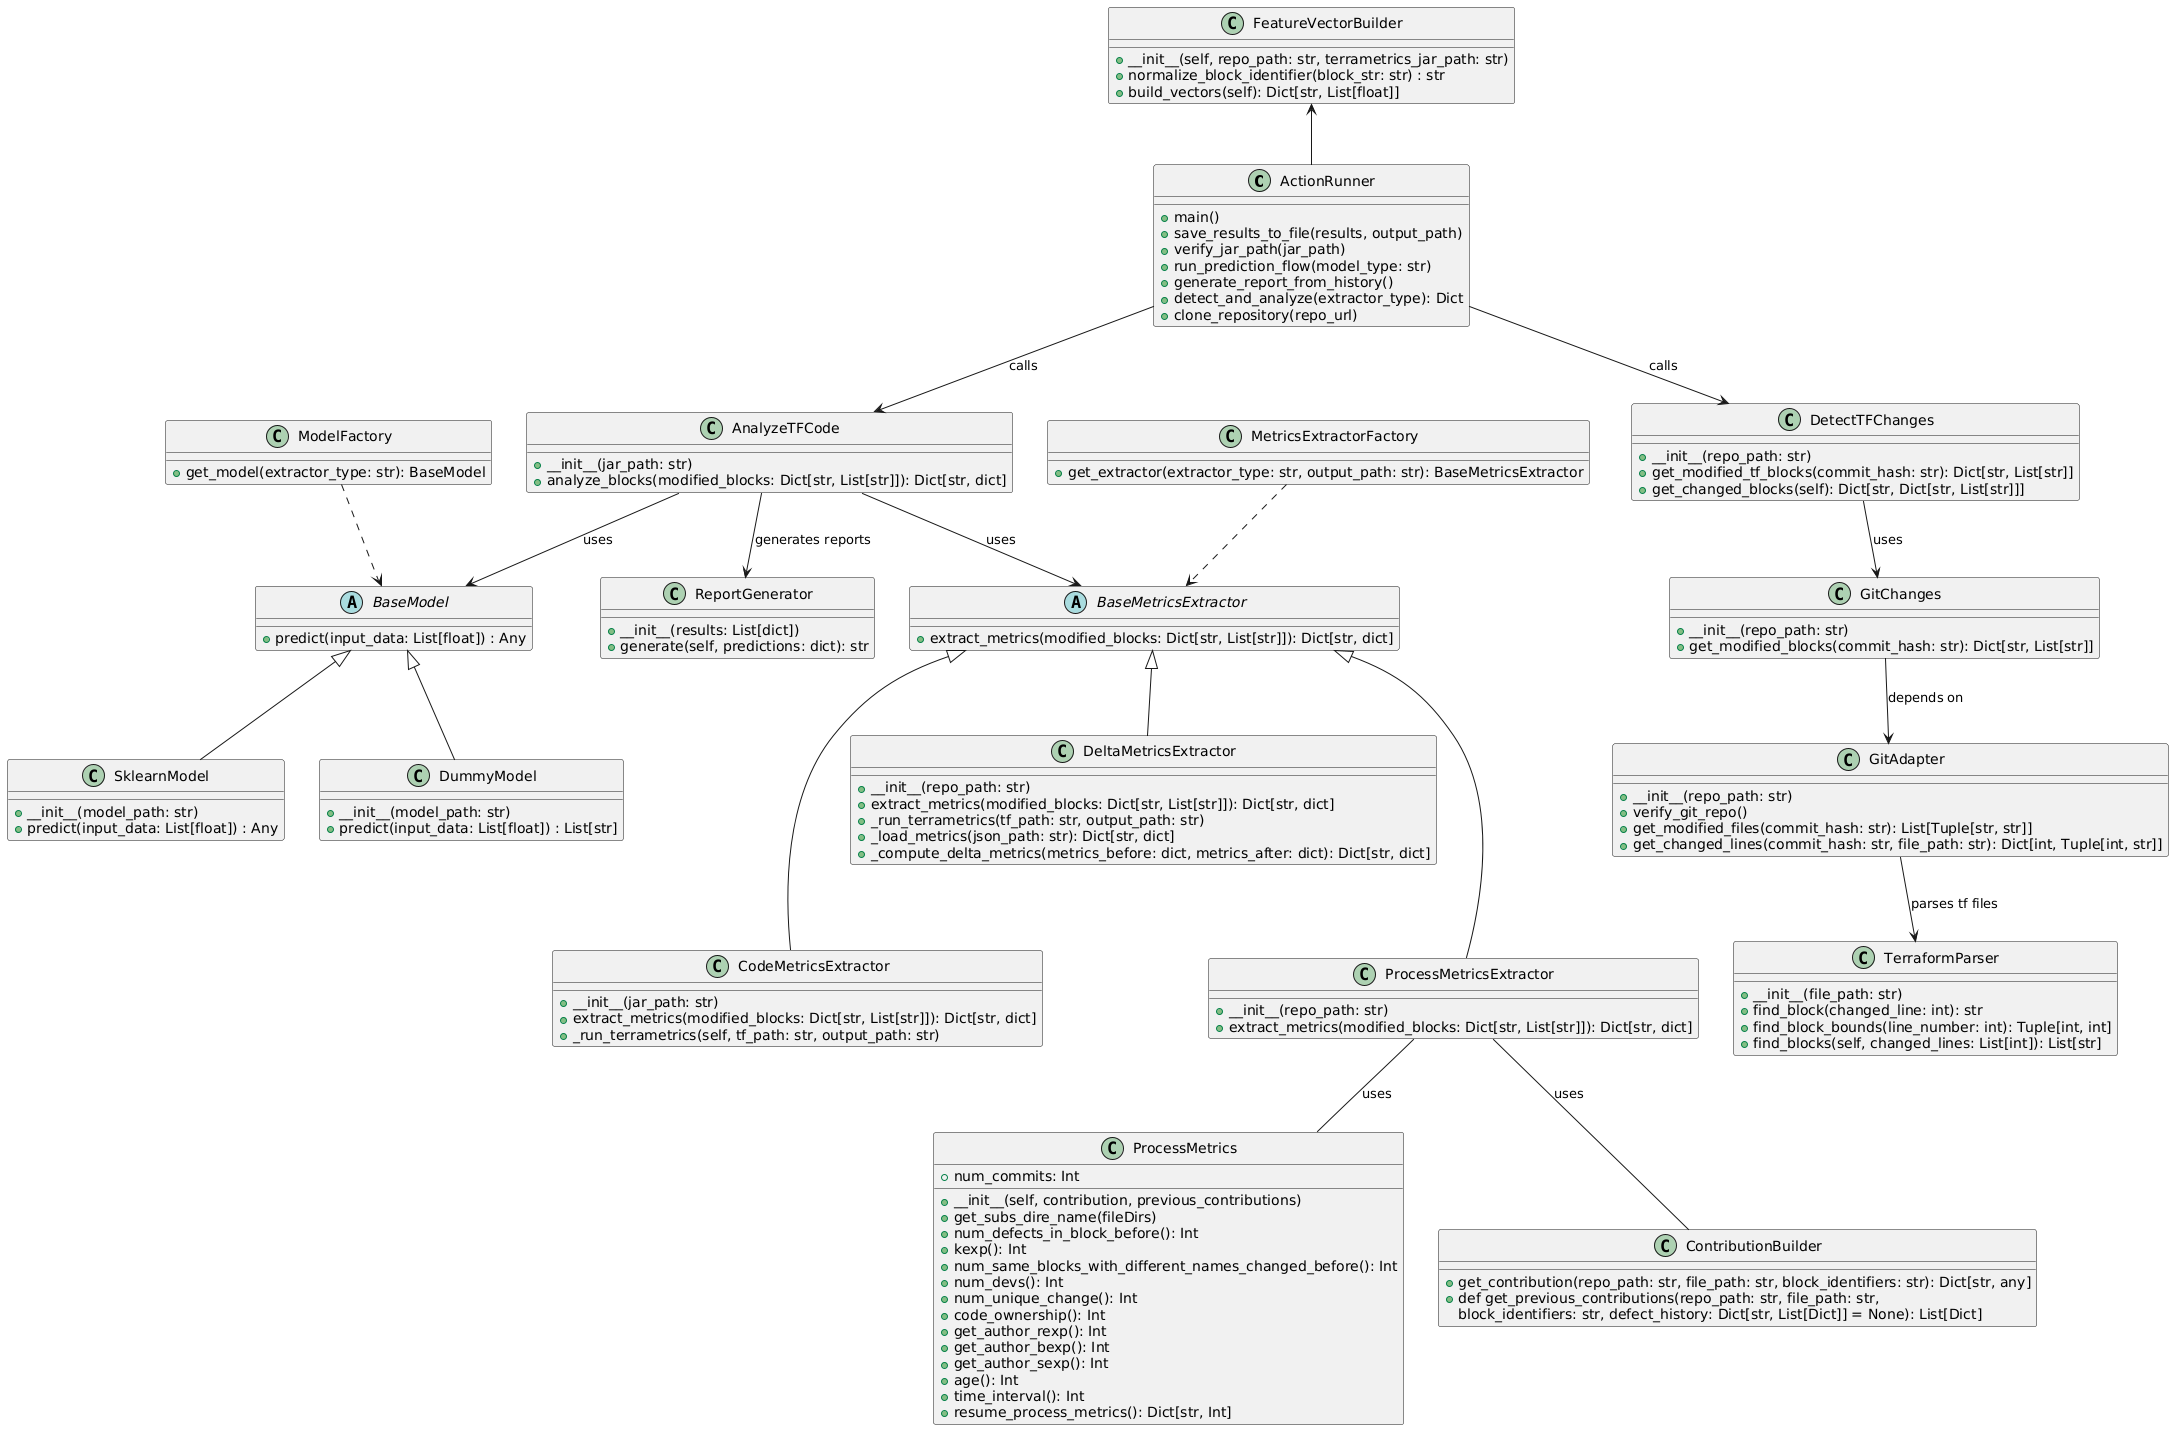

The diagram above was rendered by PlantUML. Its source (embedded in the PNG):
@startuml
class ActionRunner {
    + main()
    + save_results_to_file(results, output_path)
    + verify_jar_path(jar_path)
    + run_prediction_flow(model_type: str)
    + generate_report_from_history()
    + detect_and_analyze(extractor_type): Dict
    + clone_repository(repo_url)
}

class AnalyzeTFCode {
    + __init__(jar_path: str)
    + analyze_blocks(modified_blocks: Dict[str, List[str]]): Dict[str, dict]
}

class DetectTFChanges {
    + __init__(repo_path: str)
    + get_modified_tf_blocks(commit_hash: str): Dict[str, List[str]]
    + get_changed_blocks(self): Dict[str, Dict[str, List[str]]]
}

class GitChanges {
    + __init__(repo_path: str)
    + get_modified_blocks(commit_hash: str): Dict[str, List[str]]
}

class GitAdapter {
    + __init__(repo_path: str)
    + verify_git_repo()
    + get_modified_files(commit_hash: str): List[Tuple[str, str]]
    + get_changed_lines(commit_hash: str, file_path: str): Dict[int, Tuple[int, str]]
}

class TerraformParser {
    + __init__(file_path: str)
    + find_block(changed_line: int): str
    + find_block_bounds(line_number: int): Tuple[int, int]
    + find_blocks(self, changed_lines: List[int]): List[str]
}

class FeatureVectorBuilder {
  + __init__(self, repo_path: str, terrametrics_jar_path: str)
  + normalize_block_identifier(block_str: str) : str
  + build_vectors(self): Dict[str, List[float]]
}

abstract class BaseMetricsExtractor {
    + extract_metrics(modified_blocks: Dict[str, List[str]]): Dict[str, dict]
}

class CodeMetricsExtractor {
    + __init__(jar_path: str)
    + extract_metrics(modified_blocks: Dict[str, List[str]]): Dict[str, dict]
    + _run_terrametrics(self, tf_path: str, output_path: str)
}

class DeltaMetricsExtractor {
    + __init__(repo_path: str)
    + extract_metrics(modified_blocks: Dict[str, List[str]]): Dict[str, dict]
    + _run_terrametrics(tf_path: str, output_path: str)
    + _load_metrics(json_path: str): Dict[str, dict]
    + _compute_delta_metrics(metrics_before: dict, metrics_after: dict): Dict[str, dict]
}

class ProcessMetricsExtractor {
    + __init__(repo_path: str)
    + extract_metrics(modified_blocks: Dict[str, List[str]]): Dict[str, dict]
}

class ProcessMetrics {
    + __init__(self, contribution, previous_contributions)
    + get_subs_dire_name(fileDirs)
    + num_defects_in_block_before(): Int
    + kexp(): Int
    + num_same_blocks_with_different_names_changed_before(): Int
    + num_devs(): Int
    + num_commits: Int
    + num_unique_change(): Int
    + code_ownership(): Int
    + get_author_rexp(): Int
    + get_author_bexp(): Int
    + get_author_sexp(): Int
    + age(): Int
    + time_interval(): Int
    + resume_process_metrics(): Dict[str, Int]

}

class ContributionBuilder {
    + get_contribution(repo_path: str, file_path: str, block_identifiers: str): Dict[str, any]
    + def get_previous_contributions(repo_path: str, file_path: str, 
    block_identifiers: str, defect_history: Dict[str, List[Dict]] = None): List[Dict]
}

abstract class BaseModel {
    + predict(input_data: List[float]) : Any
}

class SklearnModel {
    + __init__(model_path: str)
    + predict(input_data: List[float]) : Any
}

class DummyModel {
    + __init__(model_path: str)
    + predict(input_data: List[float]) : List[str]
}

class ReportGenerator {
    + __init__(results: List[dict])
    + generate(self, predictions: dict): str
}

class MetricsExtractorFactory {
    + get_extractor(extractor_type: str, output_path: str): BaseMetricsExtractor
}

class ModelFactory {
    + get_model(extractor_type: str): BaseModel
}

AnalyzeTFCode <-u- ActionRunner : calls
ActionRunner -u-> FeatureVectorBuilder
DetectTFChanges <-u-   ActionRunner: calls
GitChanges <-u-  DetectTFChanges: uses
GitChanges -down-> GitAdapter : depends on
GitAdapter -down-> TerraformParser : parses tf files

AnalyzeTFCode -down-> BaseMetricsExtractor : uses
CodeMetricsExtractor -u--|> BaseMetricsExtractor
DeltaMetricsExtractor -u-|> BaseMetricsExtractor
ProcessMetricsExtractor -u--|> BaseMetricsExtractor
ProcessMetricsExtractor -- ProcessMetrics: uses
MetricsExtractorFactory ..> BaseMetricsExtractor

ProcessMetricsExtractor -- ContributionBuilder: uses

AnalyzeTFCode -down-> BaseModel : uses
SklearnModel -u-|> BaseModel
DummyModel -u-|> BaseModel
AnalyzeTFCode -down-> ReportGenerator : generates reports
ModelFactory ..> BaseModel
@enduml